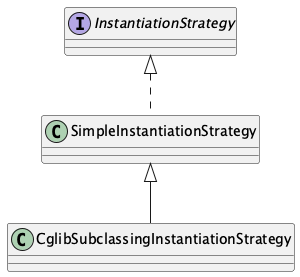

The diagram above was rendered by PlantUML. Its source (embedded in the PNG):
@startuml


'entity
interface InstantiationStrategy
{
}

'relationship


'entity
class SimpleInstantiationStrategy
{
}

'relationship
InstantiationStrategy <|.. SimpleInstantiationStrategy


'entity
class CglibSubclassingInstantiationStrategy
{
}

'relationship
SimpleInstantiationStrategy <|-- CglibSubclassingInstantiationStrategy


@enduml